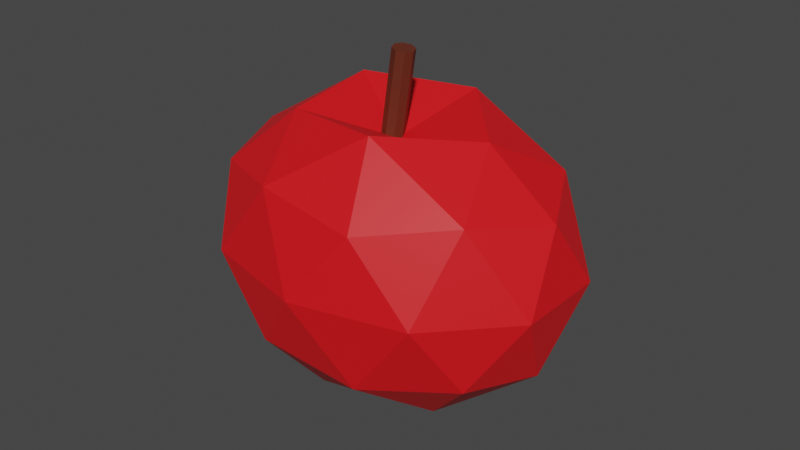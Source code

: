 # Source: Apple.blend  (saved by Blender 2.80.75; exported with 4.5.12 LTS)
import bpy
from mathutils import Matrix  # noqa: F401  (used for matrix-valued properties, if any)

bpy.ops.wm.read_factory_settings(use_empty=True)
scene = bpy.context.scene
scene.name = 'Scene'

# ---- collections
col_collection = bpy.data.collections.new('Collection'); scene.collection.children.link(col_collection)

# ---- materials (node trees are filled in below, after node groups)
mat_material_003 = bpy.data.materials.new('Material.003')
mat_material_003.use_transparent_shadow = False
mat_material_004 = bpy.data.materials.new('Material.004')
mat_material_004.use_transparent_shadow = False

# ---- material node trees
mat_material_003.use_nodes = True; mat_material_003.node_tree.nodes.clear()
_N = mat_material_003.node_tree.nodes; _L = mat_material_003.node_tree.links
n0 = _N.new('ShaderNodeOutputMaterial'); n0.name = 'Material Output'; n0.location = (300, 300)
n1 = _N.new('ShaderNodeBsdfPrincipled'); n1.name = 'Principled BSDF'; n1.location = (10, 300)
n1.distribution = 'GGX'
n1.subsurface_method = 'BURLEY'
n1.inputs[0].default_value = (0.8, 0.006352, 0.01055, 1.0)
n1.inputs[3].default_value = 1.45
n1.inputs[27].default_value = (0.0, 0.0, 0.0, 1.0)
n1.inputs[28].default_value = 1.0
_L.new(n1.outputs[0], n0.inputs[0])
n0.is_active_output = True
mat_material_004.use_nodes = True; mat_material_004.node_tree.nodes.clear()
_N = mat_material_004.node_tree.nodes; _L = mat_material_004.node_tree.links
n0 = _N.new('ShaderNodeOutputMaterial'); n0.name = 'Material Output'; n0.location = (300, 300)
n1 = _N.new('ShaderNodeBsdfPrincipled'); n1.name = 'Principled BSDF'; n1.location = (10, 300)
n1.distribution = 'GGX'
n1.subsurface_method = 'BURLEY'
n1.inputs[0].default_value = (0.1217, 0.02399, 0.01056, 1.0)
n1.inputs[3].default_value = 1.45
n1.inputs[27].default_value = (0.0, 0.0, 0.0, 1.0)
n1.inputs[28].default_value = 1.0
_L.new(n1.outputs[0], n0.inputs[0])
n0.is_active_output = True

# ---- world
world_world = bpy.data.worlds.new('World'); scene.world = world_world
world_world.use_nodes = True; world_world.node_tree.nodes.clear()
_N = world_world.node_tree.nodes; _L = world_world.node_tree.links
n0 = _N.new('ShaderNodeOutputWorld'); n0.name = 'World Output'; n0.location = (300, 300)
n1 = _N.new('ShaderNodeBackground'); n1.name = 'Background'; n1.location = (10, 300)
n1.inputs[0].default_value = (0.05088, 0.05088, 0.05088, 1.0)
_L.new(n1.outputs[0], n0.inputs[0])
n0.is_active_output = True
world_world.color = (0.05088, 0.05088, 0.05088)
world_world.use_sun_shadow = False
world_world.sun_shadow_jitter_overblur = 0.0

# ---- meshes
me_cylinder = bpy.data.meshes.new('Cylinder')
me_cylinder.from_pydata([(-1.439, 1.0, 1.303), (-1.439, 1.0, 3.303), (-0.7316, 0.7071, 1.303), (-0.7316, 0.7071, 3.303), (-0.4388, -2.727e-08, 1.303), (-0.4388, -2.727e-08, 3.303), (-0.7316, -0.7071, 1.303), (-0.7316, -0.7071, 3.303), (-1.439, -1.0, 1.303), (-1.439, -1.0, 3.303), (-2.146, -0.7071, 1.303), (-2.146, -0.7071, 3.303), (-2.439, 2.837e-08, 1.303), (-2.439, 2.837e-08, 3.303), (-2.146, 0.7071, 1.303), (-2.146, 0.7071, 3.303), (2.682, 1.644e-08, -4.294), (14.02, -7.226, -1.934), (-3.294, -11.69, -2.56), (-13.99, 1.644e-08, -2.947), (-3.294, 11.69, -2.56), (14.02, 7.226, -1.934), (4.348, -11.69, 0.8723), (-12.96, -7.226, 0.246), (-12.96, 7.226, 0.246), (4.348, 11.69, 0.8723), (15.05, 1.644e-08, 1.259), (-0.8852, 1.644e-08, 1.417), (-0.452, -6.873, -3.881), (9.724, -4.248, -3.513), (6.211, -11.12, -2.493), (16.39, 1.644e-08, -2.125), (9.724, 4.248, -3.513), (-6.741, 1.644e-08, -4.108), (-10.25, -6.873, -3.089), (-0.452, 6.873, -3.881), (-10.25, 6.873, -3.089), (6.211, 11.12, -2.493), (16.99, -4.248, -0.2483), (16.99, 4.248, -0.2483), (0.5271, -13.75, -0.8439), (10.7, -11.12, -0.4758), (-15.94, -4.248, -1.44), (-9.649, -11.12, -1.212), (-9.649, 11.12, -1.212), (-15.94, 4.248, -1.44), (10.7, 11.12, -0.4758), (0.5271, 13.75, -0.8439), (11.31, -6.873, 1.401), (-5.157, -11.12, 0.8055), (-15.33, 1.644e-08, 0.4374), (-5.157, 11.12, 0.8055), (11.31, 6.873, 1.401), (1.47, -6.873, 2.251), (7.918, 1.644e-08, 2.224), (-8.547, -4.248, 1.629), (-8.706, 4.248, 1.882), (1.47, 6.873, 2.251)], [], [(0, 1, 3, 2), (2, 3, 5, 4), (4, 5, 7, 6), (6, 7, 9, 8), (8, 9, 11, 10), (10, 11, 13, 12), (3, 1, 15, 13, 11, 9, 7, 5), (12, 13, 15, 14), (14, 15, 1, 0), (0, 2, 4, 6, 8, 10, 12, 14), (16, 29, 28), (17, 29, 31), (16, 28, 33), (16, 33, 35), (16, 35, 32), (17, 31, 38), (18, 30, 40), (19, 34, 42), (20, 36, 44), (21, 37, 46), (17, 38, 41), (18, 40, 43), (19, 42, 45), (20, 44, 47), (21, 46, 39), (22, 48, 53), (23, 49, 55), (24, 50, 56), (25, 51, 57), (26, 52, 54), (54, 57, 27), (54, 52, 57), (52, 25, 57), (57, 56, 27), (57, 51, 56), (51, 24, 56), (56, 55, 27), (56, 50, 55), (50, 23, 55), (55, 53, 27), (55, 49, 53), (49, 22, 53), (53, 54, 27), (53, 48, 54), (48, 26, 54), (39, 52, 26), (39, 46, 52), (46, 25, 52), (47, 51, 25), (47, 44, 51), (44, 24, 51), (45, 50, 24), (45, 42, 50), (42, 23, 50), (43, 49, 23), (43, 40, 49), (40, 22, 49), (41, 48, 22), (41, 38, 48), (38, 26, 48), (46, 47, 25), (46, 37, 47), (37, 20, 47), (44, 45, 24), (44, 36, 45), (36, 19, 45), (42, 43, 23), (42, 34, 43), (34, 18, 43), (40, 41, 22), (40, 30, 41), (30, 17, 41), (38, 39, 26), (38, 31, 39), (31, 21, 39), (32, 37, 21), (32, 35, 37), (35, 20, 37), (35, 36, 20), (35, 33, 36), (33, 19, 36), (33, 34, 19), (33, 28, 34), (28, 18, 34), (31, 32, 21), (31, 29, 32), (29, 16, 32), (28, 30, 18), (28, 29, 30), (29, 17, 30)])
me_cylinder.polygons.foreach_set('material_index', [1, 1, 1, 1, 1, 1, 1, 1, 1, 0, 0, 0, 0, 0, 0, 0, 0, 0, 0, 0, 0, 0, 0, 0, 0, 0, 0, 0, 0, 0, 0, 0, 0, 0, 0, 0, 0, 0, 0, 0, 0, 0, 0, 0, 0, 0, 0, 0, 0, 0, 0, 0, 0, 0, 0, 0, 0, 0, 0, 0, 0, 0, 0, 0, 0, 0, 0, 0, 0, 0, 0, 0, 0, 0, 0, 0, 0, 0, 0, 0, 0, 0, 0, 0, 0, 0, 0, 0, 0, 0])
_uv = me_cylinder.uv_layers.new(name='UVMap')
_uv.uv.foreach_set('vector', [1.0, 0.5, 1.0, 1.0, 0.875, 1.0, 0.875, 0.5, 0.875, 0.5, 0.875, 1.0, 0.75, 1.0, 0.75, 0.5, 0.75, 0.5, 0.75, 1.0, 0.625, 1.0, 0.625, 0.5, 0.625, 0.5, 0.625, 1.0, 0.5, 1.0, 0.5, 0.5, 0.5, 0.5, 0.5, 1.0, 0.375, 1.0, 0.375, 0.5, 0.375, 0.5, 0.375, 1.0, 0.25, 1.0, 0.25, 0.5, 0.4197, 0.4197, 0.25, 0.49, 0.08029, 0.4197, 0.01, 0.25, 0.08029, 0.08029, 0.25, 0.01, 0.4197, 0.08029, 0.49, 0.25, 0.25, 0.5, 0.25, 1.0, 0.125, 1.0, 0.125, 0.5, 0.125, 0.5, 0.125, 1.0, 0.0, 1.0, 0.0, 0.5, 0.75, 0.49, 0.9197, 0.4197, 0.99, 0.25, 0.9197, 0.08029, 0.75, 0.01, 0.5803, 0.08029, 0.51, 0.25, 0.5803, 0.4197, 0.8182, 0.0, 0.7727, 0.07873, 0.8636, 0.07873, 0.7273, 0.1575, 0.6818, 0.07873, 0.6364, 0.1575, 0.09091, 0.0, 0.04545, 0.07873, 0.1364, 0.07873, 0.2727, 0.0, 0.2273, 0.07873, 0.3182, 0.07873, 0.4545, 0.0, 0.4091, 0.07873, 0.5, 0.07873, 0.7273, 0.1575, 0.6364, 0.1575, 0.6818, 0.2362, 0.9091, 0.1575, 0.8182, 0.1575, 0.8636, 0.2362, 0.1818, 0.1575, 0.09091, 0.1575, 0.1364, 0.2362, 0.3636, 0.1575, 0.2727, 0.1575, 0.3182, 0.2362, 0.5455, 0.1575, 0.4545, 0.1575, 0.5, 0.2362, 0.7273, 0.1575, 0.6818, 0.2362, 0.7727, 0.2362, 0.9091, 0.1575, 0.8636, 0.2362, 0.9545, 0.2362, 0.1818, 0.1575, 0.1364, 0.2362, 0.2273, 0.2362, 0.3636, 0.1575, 0.3182, 0.2362, 0.4091, 0.2362, 0.5455, 0.1575, 0.5, 0.2362, 0.5909, 0.2362, 0.8182, 0.3149, 0.7273, 0.3149, 0.7727, 0.3937, 1.0, 0.3149, 0.9091, 0.3149, 0.9545, 0.3937, 0.2727, 0.3149, 0.1818, 0.3149, 0.2273, 0.3937, 0.4545, 0.3149, 0.3636, 0.3149, 0.4091, 0.3937, 0.6364, 0.3149, 0.5455, 0.3149, 0.5909, 0.3937, 0.5909, 0.3937, 0.5, 0.3937, 0.5455, 0.4724, 0.5909, 0.3937, 0.5455, 0.3149, 0.5, 0.3937, 0.5455, 0.3149, 0.4545, 0.3149, 0.5, 0.3937, 0.4091, 0.3937, 0.3182, 0.3937, 0.3636, 0.4724, 0.4091, 0.3937, 0.3636, 0.3149, 0.3182, 0.3937, 0.3636, 0.3149, 0.2727, 0.3149, 0.3182, 0.3937, 0.2273, 0.3937, 0.1364, 0.3937, 0.1818, 0.4724, 0.2273, 0.3937, 0.1818, 0.3149, 0.1364, 0.3937, 0.1818, 0.3149, 0.09091, 0.3149, 0.1364, 0.3937, 0.9545, 0.3937, 0.8636, 0.3937, 0.9091, 0.4724, 0.9545, 0.3937, 0.9091, 0.3149, 0.8636, 0.3937, 0.9091, 0.3149, 0.8182, 0.3149, 0.8636, 0.3937, 0.7727, 0.3937, 0.6818, 0.3937, 0.7273, 0.4724, 0.7727, 0.3937, 0.7273, 0.3149, 0.6818, 0.3937, 0.7273, 0.3149, 0.6364, 0.3149, 0.6818, 0.3937, 0.5909, 0.2362, 0.5455, 0.3149, 0.6364, 0.3149, 0.5909, 0.2362, 0.5, 0.2362, 0.5455, 0.3149, 0.5, 0.2362, 0.4545, 0.3149, 0.5455, 0.3149, 0.4091, 0.2362, 0.3636, 0.3149, 0.4545, 0.3149, 0.4091, 0.2362, 0.3182, 0.2362, 0.3636, 0.3149, 0.3182, 0.2362, 0.2727, 0.3149, 0.3636, 0.3149, 0.2273, 0.2362, 0.1818, 0.3149, 0.2727, 0.3149, 0.2273, 0.2362, 0.1364, 0.2362, 0.1818, 0.3149, 0.1364, 0.2362, 0.09091, 0.3149, 0.1818, 0.3149, 0.9545, 0.2362, 0.9091, 0.3149, 1.0, 0.3149, 0.9545, 0.2362, 0.8636, 0.2362, 0.9091, 0.3149, 0.8636, 0.2362, 0.8182, 0.3149, 0.9091, 0.3149, 0.7727, 0.2362, 0.7273, 0.3149, 0.8182, 0.3149, 0.7727, 0.2362, 0.6818, 0.2362, 0.7273, 0.3149, 0.6818, 0.2362, 0.6364, 0.3149, 0.7273, 0.3149, 0.5, 0.2362, 0.4091, 0.2362, 0.4545, 0.3149, 0.5, 0.2362, 0.4545, 0.1575, 0.4091, 0.2362, 0.4545, 0.1575, 0.3636, 0.1575, 0.4091, 0.2362, 0.3182, 0.2362, 0.2273, 0.2362, 0.2727, 0.3149, 0.3182, 0.2362, 0.2727, 0.1575, 0.2273, 0.2362, 0.2727, 0.1575, 0.1818, 0.1575, 0.2273, 0.2362, 0.1364, 0.2362, 0.04545, 0.2362, 0.09091, 0.3149, 0.1364, 0.2362, 0.09091, 0.1575, 0.04545, 0.2362, 0.09091, 0.1575, 0.0, 0.1575, 0.04545, 0.2362, 0.8636, 0.2362, 0.7727, 0.2362, 0.8182, 0.3149, 0.8636, 0.2362, 0.8182, 0.1575, 0.7727, 0.2362, 0.8182, 0.1575, 0.7273, 0.1575, 0.7727, 0.2362, 0.6818, 0.2362, 0.5909, 0.2362, 0.6364, 0.3149, 0.6818, 0.2362, 0.6364, 0.1575, 0.5909, 0.2362, 0.6364, 0.1575, 0.5455, 0.1575, 0.5909, 0.2362, 0.5, 0.07873, 0.4545, 0.1575, 0.5455, 0.1575, 0.5, 0.07873, 0.4091, 0.07873, 0.4545, 0.1575, 0.4091, 0.07873, 0.3636, 0.1575, 0.4545, 0.1575, 0.3182, 0.07873, 0.2727, 0.1575, 0.3636, 0.1575, 0.3182, 0.07873, 0.2273, 0.07873, 0.2727, 0.1575, 0.2273, 0.07873, 0.1818, 0.1575, 0.2727, 0.1575, 0.1364, 0.07873, 0.09091, 0.1575, 0.1818, 0.1575, 0.1364, 0.07873, 0.04545, 0.07873, 0.09091, 0.1575, 0.04545, 0.07873, 0.0, 0.1575, 0.09091, 0.1575, 0.6364, 0.1575, 0.5909, 0.07873, 0.5455, 0.1575, 0.6364, 0.1575, 0.6818, 0.07873, 0.5909, 0.07873, 0.6818, 0.07873, 0.6364, 0.0, 0.5909, 0.07873, 0.8636, 0.07873, 0.8182, 0.1575, 0.9091, 0.1575, 0.8636, 0.07873, 0.7727, 0.07873, 0.8182, 0.1575, 0.7727, 0.07873, 0.7273, 0.1575, 0.8182, 0.1575])
_ca = me_cylinder.color_attributes.new('Col', 'BYTE_COLOR', 'CORNER')
_ca.data.foreach_set('color', [0.2346, 0.1046, 0.0356, 1.0, 0.2346, 0.1046, 0.0356, 1.0, 0.2346, 0.1046, 0.0356, 1.0, 0.2346, 0.1046, 0.0356, 1.0, 0.2346, 0.1046, 0.0356, 1.0, 0.2346, 0.1046, 0.0356, 1.0, 0.2346, 0.1046, 0.0356, 1.0, 0.2346, 0.1046, 0.03689, 1.0, 0.2346, 0.1046, 0.03689, 1.0, 0.2346, 0.1046, 0.0356, 1.0, 0.2346, 0.1046, 0.0356, 1.0, 0.2346, 0.1046, 0.0356, 1.0, 0.2346, 0.1046, 0.0356, 1.0, 0.2346, 0.1046, 0.0356, 1.0, 0.2346, 0.1046, 0.0356, 1.0, 0.2346, 0.1046, 0.0356, 1.0, 0.2346, 0.1046, 0.0356, 1.0, 0.2346, 0.1046, 0.0356, 1.0, 0.2346, 0.1046, 0.0356, 1.0, 0.2346, 0.1046, 0.0356, 1.0, 0.2346, 0.1046, 0.0356, 1.0, 0.2346, 0.1046, 0.0356, 1.0, 0.2346, 0.1046, 0.0356, 1.0, 0.2346, 0.1046, 0.0356, 1.0, 0.2346, 0.1046, 0.0356, 1.0, 0.2346, 0.1046, 0.0356, 1.0, 0.2346, 0.1046, 0.0356, 1.0, 0.2346, 0.1046, 0.0356, 1.0, 0.2346, 0.1046, 0.0356, 1.0, 0.2346, 0.1046, 0.0356, 1.0, 0.2346, 0.1046, 0.0356, 1.0, 0.2346, 0.1046, 0.0356, 1.0, 0.2346, 0.1046, 0.0356, 1.0, 0.2346, 0.1046, 0.0356, 1.0, 0.2346, 0.1046, 0.0356, 1.0, 0.2346, 0.1046, 0.0356, 1.0, 0.2346, 0.1046, 0.0356, 1.0, 0.2346, 0.1046, 0.0356, 1.0, 0.2346, 0.1046, 0.0356, 1.0, 0.2346, 0.1046, 0.0356, 1.0, 0.2346, 0.1046, 0.0356, 1.0, 0.2346, 0.1046, 0.0356, 1.0, 0.2346, 0.1046, 0.03689, 1.0, 0.2346, 0.1046, 0.0356, 1.0, 0.2346, 0.1046, 0.0356, 1.0, 0.2346, 0.1046, 0.0356, 1.0, 0.2346, 0.1046, 0.0356, 1.0, 0.2346, 0.1046, 0.0356, 1.0, 0.8632, 0.0185, 0.0331, 1.0, 0.8632, 0.0185, 0.0331, 1.0, 0.8632, 0.0185, 0.0331, 1.0, 0.8632, 0.0185, 0.0331, 1.0, 0.8632, 0.0185, 0.0331, 1.0, 0.8632, 0.0185, 0.0331, 1.0, 0.8632, 0.0185, 0.0331, 1.0, 0.8632, 0.0185, 0.0331, 1.0, 0.8632, 0.0185, 0.0331, 1.0, 0.8632, 0.0185, 0.0331, 1.0, 0.8632, 0.0185, 0.0331, 1.0, 0.8632, 0.0185, 0.0331, 1.0, 0.8632, 0.0185, 0.0331, 1.0, 0.8632, 0.0185, 0.0331, 1.0, 0.8632, 0.0185, 0.0331, 1.0, 0.8632, 0.0185, 0.0331, 1.0, 0.8632, 0.0185, 0.0331, 1.0, 0.8632, 0.0185, 0.0331, 1.0, 0.8632, 0.0185, 0.0331, 1.0, 0.8632, 0.0185, 0.0331, 1.0, 0.8632, 0.0185, 0.0331, 1.0, 0.8632, 0.0185, 0.0331, 1.0, 0.8632, 0.0185, 0.0331, 1.0, 0.8632, 0.0185, 0.0331, 1.0, 0.8632, 0.0185, 0.0331, 1.0, 0.8632, 0.0185, 0.0331, 1.0, 0.8632, 0.0185, 0.0331, 1.0, 0.8632, 0.0185, 0.0331, 1.0, 0.8632, 0.0185, 0.0331, 1.0, 0.8632, 0.0185, 0.0331, 1.0, 0.8632, 0.0185, 0.0331, 1.0, 0.8632, 0.0185, 0.0331, 1.0, 0.8632, 0.0185, 0.0331, 1.0, 0.8632, 0.0185, 0.0331, 1.0, 0.8632, 0.0185, 0.0331, 1.0, 0.8632, 0.0185, 0.0331, 1.0, 0.8632, 0.0185, 0.0331, 1.0, 0.8632, 0.0185, 0.0331, 1.0, 0.8632, 0.0185, 0.0331, 1.0, 0.8632, 0.0185, 0.0331, 1.0, 0.8632, 0.0185, 0.0331, 1.0, 0.8632, 0.0185, 0.0331, 1.0, 0.8632, 0.0185, 0.0331, 1.0, 0.8632, 0.0185, 0.0331, 1.0, 0.8632, 0.0185, 0.0331, 1.0, 0.8632, 0.0185, 0.0331, 1.0, 0.8632, 0.0185, 0.0331, 1.0, 0.8632, 0.0185, 0.0331, 1.0, 0.8632, 0.0185, 0.0331, 1.0, 0.8632, 0.0185, 0.0331, 1.0, 0.8632, 0.0185, 0.0331, 1.0, 0.8632, 0.0185, 0.0331, 1.0, 0.8632, 0.0185, 0.0331, 1.0, 0.8632, 0.0185, 0.0331, 1.0, 0.8632, 0.0185, 0.0331, 1.0, 0.8632, 0.0185, 0.0331, 1.0, 0.8632, 0.0185, 0.0331, 1.0, 0.8632, 0.0185, 0.0331, 1.0, 0.8632, 0.0185, 0.0331, 1.0, 0.8632, 0.0185, 0.0331, 1.0, 0.8632, 0.0185, 0.0331, 1.0, 0.8632, 0.0185, 0.0331, 1.0, 0.8632, 0.0185, 0.0331, 1.0, 0.8632, 0.0185, 0.0331, 1.0, 0.8632, 0.0185, 0.0331, 1.0, 0.8632, 0.0185, 0.0331, 1.0, 0.8632, 0.0185, 0.0331, 1.0, 0.8632, 0.0185, 0.0331, 1.0, 0.8632, 0.0185, 0.0331, 1.0, 0.8632, 0.0185, 0.0331, 1.0, 0.8632, 0.0185, 0.0331, 1.0, 0.8632, 0.0185, 0.0331, 1.0, 0.8632, 0.0185, 0.0331, 1.0, 0.8632, 0.0185, 0.0331, 1.0, 0.8632, 0.0185, 0.0331, 1.0, 0.8632, 0.0185, 0.0331, 1.0, 0.8632, 0.0185, 0.0331, 1.0, 0.8632, 0.0185, 0.0331, 1.0, 0.8632, 0.0185, 0.0331, 1.0, 0.8632, 0.0185, 0.0331, 1.0, 0.8632, 0.0185, 0.0331, 1.0, 0.8632, 0.0185, 0.0331, 1.0, 0.8632, 0.0185, 0.0331, 1.0, 0.8632, 0.0185, 0.0331, 1.0, 0.8632, 0.0185, 0.0331, 1.0, 0.8632, 0.0185, 0.0331, 1.0, 0.8632, 0.0185, 0.0331, 1.0, 0.8632, 0.0185, 0.0331, 1.0, 0.8632, 0.0185, 0.0331, 1.0, 0.8632, 0.0185, 0.0331, 1.0, 0.8632, 0.0185, 0.0331, 1.0, 0.8632, 0.0185, 0.0331, 1.0, 0.8632, 0.0185, 0.0331, 1.0, 0.8632, 0.0185, 0.0331, 1.0, 0.8632, 0.0185, 0.0331, 1.0, 0.8632, 0.0185, 0.0331, 1.0, 0.8632, 0.0185, 0.0331, 1.0, 0.8632, 0.0185, 0.0331, 1.0, 0.8632, 0.0185, 0.0331, 1.0, 0.8632, 0.0185, 0.0331, 1.0, 0.8632, 0.0185, 0.0331, 1.0, 0.8632, 0.0185, 0.0331, 1.0, 0.8632, 0.0185, 0.0331, 1.0, 0.8632, 0.0185, 0.0331, 1.0, 0.8632, 0.0185, 0.0331, 1.0, 0.8632, 0.0185, 0.0331, 1.0, 0.8632, 0.0185, 0.0331, 1.0, 0.8632, 0.0185, 0.0331, 1.0, 0.8632, 0.0185, 0.0331, 1.0, 0.8632, 0.0185, 0.0331, 1.0, 0.8632, 0.0185, 0.0331, 1.0, 0.8632, 0.0185, 0.0331, 1.0, 0.8632, 0.0185, 0.0331, 1.0, 0.8632, 0.0185, 0.0331, 1.0, 0.8632, 0.0185, 0.0331, 1.0, 0.8632, 0.0185, 0.0331, 1.0, 0.8632, 0.0185, 0.0331, 1.0, 0.8632, 0.0185, 0.0331, 1.0, 0.8632, 0.0185, 0.0331, 1.0, 0.8632, 0.0185, 0.0331, 1.0, 0.8632, 0.0185, 0.0331, 1.0, 0.8632, 0.0185, 0.0331, 1.0, 0.8632, 0.0185, 0.0331, 1.0, 0.8632, 0.0185, 0.0331, 1.0, 0.8632, 0.0185, 0.0331, 1.0, 0.8632, 0.0185, 0.0331, 1.0, 0.8632, 0.0185, 0.0331, 1.0, 0.8632, 0.0185, 0.0331, 1.0, 0.8632, 0.0185, 0.0331, 1.0, 0.8632, 0.0185, 0.0331, 1.0, 0.8632, 0.0185, 0.0331, 1.0, 0.8632, 0.0185, 0.0331, 1.0, 0.8632, 0.0185, 0.0331, 1.0, 0.8632, 0.0185, 0.0331, 1.0, 0.8632, 0.0185, 0.0331, 1.0, 0.8632, 0.0185, 0.0331, 1.0, 0.8632, 0.0185, 0.0331, 1.0, 0.8632, 0.0185, 0.0331, 1.0, 0.8632, 0.0185, 0.0331, 1.0, 0.8632, 0.0185, 0.0331, 1.0, 0.8632, 0.0185, 0.0331, 1.0, 0.8632, 0.0185, 0.0331, 1.0, 0.8632, 0.0185, 0.0331, 1.0, 0.8632, 0.0185, 0.0331, 1.0, 0.8632, 0.0185, 0.0331, 1.0, 0.8632, 0.0185, 0.0331, 1.0, 0.8632, 0.0185, 0.0331, 1.0, 0.8632, 0.0185, 0.0331, 1.0, 0.8632, 0.0185, 0.0331, 1.0, 0.8632, 0.0185, 0.0331, 1.0, 0.8632, 0.0185, 0.0331, 1.0, 0.8632, 0.0185, 0.0331, 1.0, 0.8632, 0.0185, 0.0331, 1.0, 0.8632, 0.0185, 0.0331, 1.0, 0.8632, 0.0185, 0.0331, 1.0, 0.8632, 0.0185, 0.0331, 1.0, 0.8632, 0.0185, 0.0331, 1.0, 0.8632, 0.0185, 0.0331, 1.0, 0.8632, 0.0185, 0.0331, 1.0, 0.8632, 0.0185, 0.0331, 1.0, 0.8632, 0.0185, 0.0331, 1.0, 0.8632, 0.0185, 0.0331, 1.0, 0.8632, 0.0185, 0.0331, 1.0, 0.8632, 0.0185, 0.0331, 1.0, 0.8632, 0.0185, 0.0331, 1.0, 0.8632, 0.0185, 0.0331, 1.0, 0.8632, 0.0185, 0.0331, 1.0, 0.8632, 0.0185, 0.0331, 1.0, 0.8632, 0.0185, 0.0331, 1.0, 0.8632, 0.0185, 0.0331, 1.0, 0.8632, 0.0185, 0.0331, 1.0, 0.8632, 0.0185, 0.0331, 1.0, 0.8632, 0.0185, 0.0331, 1.0, 0.8632, 0.0185, 0.0331, 1.0, 0.8632, 0.0185, 0.0331, 1.0, 0.8632, 0.0185, 0.0331, 1.0, 0.8632, 0.0185, 0.0331, 1.0, 0.8632, 0.0185, 0.0331, 1.0, 0.8632, 0.0185, 0.0331, 1.0, 0.8632, 0.0185, 0.0331, 1.0, 0.8632, 0.0185, 0.0331, 1.0, 0.8632, 0.0185, 0.0331, 1.0, 0.8632, 0.0185, 0.0331, 1.0, 0.8632, 0.0185, 0.0331, 1.0, 0.8632, 0.0185, 0.0331, 1.0, 0.8632, 0.0185, 0.0331, 1.0, 0.8632, 0.0185, 0.0331, 1.0, 0.8632, 0.0185, 0.0331, 1.0, 0.8632, 0.0185, 0.0331, 1.0, 0.8632, 0.0185, 0.0331, 1.0, 0.8632, 0.0185, 0.0331, 1.0, 0.8632, 0.0185, 0.0331, 1.0, 0.8632, 0.0185, 0.0331, 1.0, 0.8632, 0.0185, 0.0331, 1.0, 0.8632, 0.0185, 0.0331, 1.0, 0.8632, 0.0185, 0.0331, 1.0, 0.8632, 0.0185, 0.0331, 1.0, 0.8632, 0.0185, 0.0331, 1.0, 0.8632, 0.0185, 0.0331, 1.0, 0.8632, 0.0185, 0.0331, 1.0, 0.8632, 0.0185, 0.0331, 1.0, 0.8632, 0.0185, 0.0331, 1.0, 0.8632, 0.0185, 0.0331, 1.0, 0.8632, 0.0185, 0.0331, 1.0, 0.8632, 0.0185, 0.0331, 1.0, 0.8632, 0.0185, 0.0331, 1.0, 0.8632, 0.0185, 0.0331, 1.0, 0.8632, 0.0185, 0.0331, 1.0, 0.8632, 0.0185, 0.0331, 1.0, 0.8632, 0.0185, 0.0331, 1.0, 0.8632, 0.0185, 0.0331, 1.0, 0.8632, 0.0185, 0.0331, 1.0, 0.8632, 0.0185, 0.0331, 1.0, 0.8632, 0.0185, 0.0331, 1.0, 0.8632, 0.0185, 0.0331, 1.0, 0.8632, 0.0185, 0.0331, 1.0, 0.8632, 0.0185, 0.0331, 1.0, 0.8632, 0.0185, 0.0331, 1.0, 0.8632, 0.0185, 0.0331, 1.0, 0.8632, 0.0185, 0.0331, 1.0, 0.8632, 0.0185, 0.0331, 1.0, 0.8632, 0.0185, 0.0331, 1.0, 0.8632, 0.0185, 0.0331, 1.0, 0.8632, 0.0185, 0.0331, 1.0, 0.8632, 0.0185, 0.0331, 1.0, 0.8632, 0.0185, 0.0331, 1.0, 0.8632, 0.0185, 0.0331, 1.0, 0.8632, 0.0185, 0.0331, 1.0, 0.8632, 0.0185, 0.0331, 1.0, 0.8632, 0.0185, 0.0331, 1.0, 0.8632, 0.0185, 0.0331, 1.0, 0.8632, 0.0185, 0.0331, 1.0, 0.8632, 0.0185, 0.0331, 1.0, 0.8632, 0.0185, 0.0331, 1.0, 0.8632, 0.0185, 0.0331, 1.0, 0.8632, 0.0185, 0.0331, 1.0, 0.8632, 0.0185, 0.0331, 1.0, 0.8632, 0.0185, 0.0331, 1.0, 0.8632, 0.0185, 0.0331, 1.0, 0.8632, 0.0185, 0.0331, 1.0])
me_cylinder.materials.append(mat_material_003)
me_cylinder.materials.append(mat_material_004)
me_cylinder.use_remesh_preserve_volume = False
me_cylinder.use_remesh_preserve_attributes = False
me_cylinder.use_mirror_vertex_groups = False
me_cylinder.update()

# ---- objects
ob_apple = bpy.data.objects.new('Apple', me_cylinder)

# ---- transforms, parenting, visibility, modifiers, constraints
ob_apple.location = (0.0, 0.0, 0.991)
ob_apple.rotation_euler = (0.0, 0.1492, 0.0)
ob_apple.scale = (0.07493, 0.07493, 0.3114)
ob_apple.lineart.crease_threshold = 0.0

# ---- collection membership
col_collection.objects.link(ob_apple)

# ---- scene / render settings (as saved in the file)
scene.frame_start = 1; scene.frame_end = 250; scene.frame_set(1)
scene.render.engine = 'BLENDER_EEVEE_NEXT'
scene.cycles.use_denoising = False
scene.cycles.samples = 128
scene.cycles.sampling_pattern = 'TABULATED_SOBOL'
scene.cycles.use_adaptive_sampling = False
scene.cycles.use_light_tree = False
scene.view_settings.view_transform = 'Filmic'
bpy.context.view_layer.update()

# ---- added for rendering (the .blend has no active camera and no usable light): camera, sun
cam_auto = bpy.data.cameras.new('AutoCamera')
cam_auto.lens = 50.0
cam_auto.sensor_width = 36.0
cam_auto.clip_end = 1000.0
ob_auto_camera = bpy.data.objects.new('AutoCamera', cam_auto)
scene.collection.objects.link(ob_auto_camera)
ob_auto_camera.location = (4.08736, -4.88549, 4.08954)
ob_auto_camera.rotation_euler = (1.09748, -7.21219e-08, 0.694738)
scene.camera = ob_auto_camera
light_auto_sun = bpy.data.lights.new('AutoSun', 'SUN')
light_auto_sun.energy = 3.0
light_auto_sun.angle = 0.0523599
ob_auto_sun = bpy.data.objects.new('AutoSun', light_auto_sun)
scene.collection.objects.link(ob_auto_sun)
ob_auto_sun.rotation_euler = (0.872665, 0.174533, 0.523599)
bpy.context.view_layer.update()
